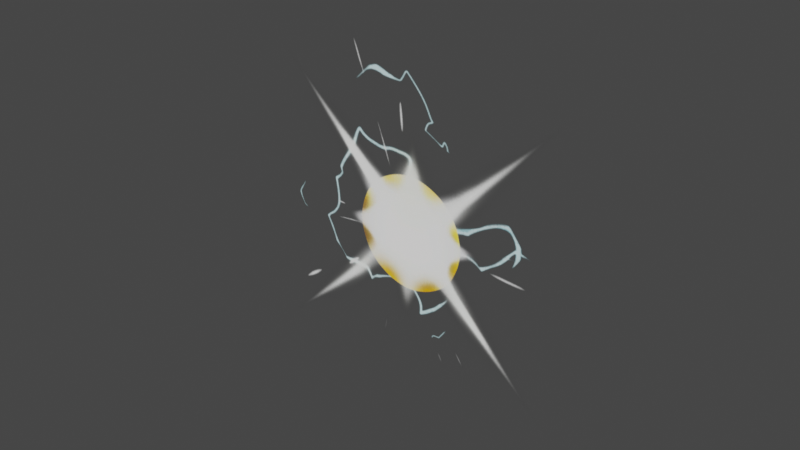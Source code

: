 # Source: Deku_s_Smash_Custom_Model.blend  (saved by Blender 2.93.20; exported with 4.5.12 LTS)
import bpy
from mathutils import Matrix  # noqa: F401  (used for matrix-valued properties, if any)

bpy.ops.wm.read_factory_settings(use_empty=True)
scene = bpy.context.scene
scene.name = 'Scene'

# ---- collections
col_collection = bpy.data.collections.new('Collection'); scene.collection.children.link(col_collection)

# ---- images (referenced by path relative to the original .blend; pixels are not part of the script)
import os
ASSET_DIR = os.environ.get("B2B_ASSET_DIR", "")  # directory of the original .blend (textures are referenced by path, not embedded)
HERE = os.path.dirname(os.path.abspath(__file__))  # packed textures are extracted next to this script under _unpacked/

def load_image(name, relpath, width, height, colorspace="sRGB"):
    """Load a texture the original file referenced (path relative to the .blend, or extracted next to this script)."""
    p = next((c for c in (os.path.join(HERE, relpath), os.path.join(ASSET_DIR, relpath)) if relpath and os.path.exists(c)), "")
    if p:
        img = bpy.data.images.load(p, check_existing=True)
        img.name = name
    else:  # same state as the original file: an image datablock whose file is absent (Cycles renders it pink)
        img = bpy.data.images.new(name, width, height)
        img.source = "FILE"
        img.filepath = "//" + (relpath or name)
    img.colorspace_settings.name = colorspace
    return img
img_t_vendingmachine_emeraldglass_tga = load_image('T_VendingMachine_EmeraldGlass.tga', '_unpacked/T_VendingMachine_EmeraldGlass.36ea8761.tga', 512, 512, 'sRGB')

# ---- materials (node trees are filled in below, after node groups)
mat_hologram_texture = bpy.data.materials.new('Hologram texture')
mat_hologram_texture.surface_render_method = 'BLENDED'
mat_hologram_texture.blend_method = 'BLEND'
mat_hologram_texture.use_transparent_shadow = False

# ---- material node trees
mat_hologram_texture.use_nodes = True; mat_hologram_texture.node_tree.nodes.clear()
_N = mat_hologram_texture.node_tree.nodes; _L = mat_hologram_texture.node_tree.links
n0 = _N.new('ShaderNodeTexCoord'); n0.name = 'Texture Coordinate'; n0.location = (-1028, 403)
n1 = _N.new('ShaderNodeMixShader'); n1.name = 'Mix Shader'; n1.location = (305, 328)
n2 = _N.new('ShaderNodeTexWave'); n2.name = 'Wave Texture'; n2.location = (-636, 413)
n2.inputs[1].default_value = 95.4
n2.inputs[2].default_value = 1.0
n2.inputs[4].default_value = 39.7
n2.inputs[6].default_value = 1.0
n3 = _N.new('NodeReroute'); n3.name = 'Reroute.004'; n3.location = (87, 223)
n3.width = 16
n3.socket_idname = 'NodeSocketShader'
n4 = _N.new('NodeReroute'); n4.name = 'Reroute'; n4.location = (-4, 384)
n4.width = 16
n5 = _N.new('ShaderNodeMixShader'); n5.name = 'Mix Shader.001'; n5.location = (7, 1)
n6 = _N.new('NodeReroute'); n6.name = 'Reroute.002'; n6.location = (-133, 80)
n6.width = 16
n6.socket_idname = 'NodeSocketShader'
n7 = _N.new('ShaderNodeOutputMaterial'); n7.name = 'Material Output'; n7.location = (491, 354)
n8 = _N.new('NodeReroute'); n8.name = 'Reroute.012'; n8.location = (-455, 224)
n8.width = 16
n9 = _N.new('NodeReroute'); n9.name = 'Reroute.013'; n9.location = (-666, 388)
n9.width = 16
n9.socket_idname = 'NodeSocketVector'
n10 = _N.new('NodeReroute'); n10.name = 'Reroute.014'; n10.location = (-663, 252)
n10.width = 16
n10.socket_idname = 'NodeSocketVector'
n11 = _N.new('NodeReroute'); n11.name = 'Reroute.015'; n11.location = (-871, 368)
n11.width = 16
n11.socket_idname = 'NodeSocketVector'
n12 = _N.new('NodeReroute'); n12.name = 'Reroute.018'; n12.location = (-314, -61)
n12.width = 16
n13 = _N.new('NodeReroute'); n13.name = 'Reroute.016'; n13.location = (-872, 333)
n13.width = 16
n13.socket_idname = 'NodeSocketVector'
n14 = _N.new('NodeReroute'); n14.name = 'Reroute.017'; n14.location = (-317, 54)
n14.width = 16
n15 = _N.new('NodeReroute'); n15.name = 'Reroute.005'; n15.location = (-129, -82)
n15.width = 16
n15.socket_idname = 'NodeSocketShader'
n16 = _N.new('NodeReroute'); n16.name = 'Reroute.006'; n16.location = (-81, -101)
n16.width = 16
n16.socket_idname = 'NodeSocketShader'
n17 = _N.new('NodeReroute'); n17.name = 'Reroute.003'; n17.location = (89, 81)
n17.width = 16
n17.socket_idname = 'NodeSocketShader'
n18 = _N.new('ShaderNodeValToRGB'); n18.name = 'ColorRamp'; n18.location = (-428, 418)
while len(n18.color_ramp.elements) > 1: n18.color_ramp.elements.remove(n18.color_ramp.elements[-1])
n18.color_ramp.elements[0].position = 0.9674; n18.color_ramp.elements[0].color = (0.0, 0.0, 0.0, 1.0)
_e = n18.color_ramp.elements.new(1.0); _e.color = (1.0, 1.0, 1.0, 1.0)
n19 = _N.new('ShaderNodeEmission'); n19.name = 'Emission'; n19.location = (-220, -143)
n19.inputs[1].default_value = 0.8
n20 = _N.new('ShaderNodeTexGradient'); n20.name = 'Gradient Texture'; n20.location = (-970, 695)
n21 = _N.new('NodeReroute'); n21.name = 'Reroute.011'; n21.location = (-458, 378)
n21.width = 16
n22 = _N.new('ShaderNodeMapping'); n22.name = 'Mapping'; n22.location = (-843, 424)
n22.inputs[1].default_value = (0.0, 0.6, 0.0)
n22.inputs[2].default_value = (0.0, 1.571, 0.0)
n22.inputs[3].default_value = (1.0, 1.0, -4.4)
n23 = _N.new('NodeReroute'); n23.name = 'Reroute.001'; n23.location = (-3, 266)
n23.width = 16
n24 = _N.new('ShaderNodeBsdfTransparent'); n24.name = 'Transparent BSDF'; n24.location = (-388, -103)
n25 = _N.new('ShaderNodeValToRGB'); n25.name = 'ColorRamp.001'; n25.location = (-639, 93)
n25.width = 244
while len(n25.color_ramp.elements) > 1: n25.color_ramp.elements.remove(n25.color_ramp.elements[-1])
n25.color_ramp.elements[0].position = 0.0; n25.color_ramp.elements[0].color = (0.0, 0.0, 0.0, 1.0)
_e = n25.color_ramp.elements.new(0.7536); _e.color = (1.0, 1.0, 1.0, 1.0)
n26 = _N.new('ShaderNodeSeparateColor'); n26.name = 'Separate RGB'; n26.location = (-863, -5)
n27 = _N.new('NodeReroute'); n27.name = 'Reroute.007'; n27.location = (-674, -39)
n27.width = 16
n27.socket_idname = 'NodeSocketFloat'
n28 = _N.new('ShaderNodeTexImage'); n28.name = 'Image Texture.013'; n28.location = (-1165, -159)
n28.image = img_t_vendingmachine_emeraldglass_tga
_L.new(n1.outputs[0], n7.inputs[0])
_L.new(n5.outputs[0], n1.inputs[1])
_L.new(n8.outputs[0], n18.inputs[0])
_L.new(n10.outputs[0], n2.inputs[0])
_L.new(n13.outputs[0], n22.inputs[0])
_L.new(n12.outputs[0], n5.inputs[0])
_L.new(n15.outputs[0], n5.inputs[1])
_L.new(n3.outputs[0], n1.inputs[2])
_L.new(n16.outputs[0], n5.inputs[2])
_L.new(n18.outputs[0], n4.inputs[0])
_L.new(n4.outputs[0], n23.inputs[0])
_L.new(n15.outputs[0], n6.inputs[0])
_L.new(n6.outputs[0], n17.inputs[0])
_L.new(n17.outputs[0], n3.inputs[0])
_L.new(n24.outputs[0], n15.inputs[0])
_L.new(n19.outputs[0], n16.inputs[0])
_L.new(n2.outputs[0], n21.inputs[0])
_L.new(n22.outputs[0], n9.inputs[0])
_L.new(n9.outputs[0], n10.inputs[0])
_L.new(n0.outputs[0], n11.inputs[0])
_L.new(n11.outputs[0], n13.inputs[0])
_L.new(n25.outputs[0], n14.inputs[0])
_L.new(n14.outputs[0], n12.inputs[0])
_L.new(n21.outputs[0], n8.inputs[0])
_L.new(n23.outputs[0], n1.inputs[0])
_L.new(n27.outputs[0], n25.inputs[0])
_L.new(n26.outputs[0], n27.inputs[0])
_L.new(n28.outputs[0], n26.inputs[0])
_L.new(n28.outputs[0], n19.inputs[0])
n7.is_active_output = True

# ---- world
world_world = bpy.data.worlds.new('World'); scene.world = world_world
world_world.use_nodes = True; world_world.node_tree.nodes.clear()
_N = world_world.node_tree.nodes; _L = world_world.node_tree.links
n0 = _N.new('ShaderNodeOutputWorld'); n0.name = 'World Output'; n0.location = (300, 300)
n1 = _N.new('ShaderNodeBackground'); n1.name = 'Background'; n1.location = (10, 300)
n1.inputs[0].default_value = (0.05088, 0.05088, 0.05088, 1.0)
_L.new(n1.outputs[0], n0.inputs[0])
n0.is_active_output = True
world_world.color = (0.05088, 0.05088, 0.05088)
world_world.use_sun_shadow = False
world_world.sun_shadow_jitter_overblur = 0.0

# ---- lights
light_light = bpy.data.lights.new('Light', 'POINT')
light_light.transmission_factor = 0.0
light_light.energy = 1000.0
light_light.shadow_soft_size = 0.1
light_light.shadow_maximum_resolution = 0.006
light_light.use_absolute_resolution = True

# ---- meshes
me_plane = bpy.data.meshes.new('Plane')
me_plane.from_pydata([(-1.0, -1.0, 0.0), (1.0, -1.0, 0.0), (-1.0, 1.0, 0.0), (1.0, 1.0, 0.0)], [], [(0, 1, 3, 2)])
_uv = me_plane.uv_layers.new(name='UVMap')
_uv.uv.foreach_set('vector', [0.0, 0.0, 1.0, 0.0, 1.0, 1.0, 0.0, 1.0])
me_plane.materials.append(mat_hologram_texture)
me_plane.use_remesh_fix_poles = True
me_plane.use_remesh_preserve_attributes = False
me_plane.use_mirror_vertex_groups = False
me_plane.update()

# ---- objects
ob_light = bpy.data.objects.new('Light', light_light)
ob_plane = bpy.data.objects.new('Plane', me_plane)

# ---- transforms, parenting, visibility, modifiers, constraints
ob_light.location = (4.076, 1.005, 5.904)
ob_light.rotation_euler = (0.6503, 0.05522, 1.866)
ob_light.lock_rotations_4d = False
ob_light.empty_display_type = 'ARROWS'
ob_light.color = (0.0, 0.0, 0.0, 0.0)
ob_light.lineart.crease_threshold = 0.0
ob_plane.location = (0.0, 0.0, 1.318)
ob_plane.rotation_euler = (1.571, -0.0, 3.142)
ob_plane.scale = (0.5311, 0.5311, 0.5311)
ob_plane.lineart.crease_threshold = 0.0

# ---- collection membership
col_collection.objects.link(ob_light)
col_collection.objects.link(ob_plane)

# ---- scene / render settings (as saved in the file)
scene.frame_start = 1; scene.frame_end = 250; scene.frame_set(1)
scene.render.engine = 'BLENDER_EEVEE_NEXT'
scene.cycles.use_denoising = False
scene.cycles.samples = 128
scene.cycles.sampling_pattern = 'TABULATED_SOBOL'
scene.cycles.use_adaptive_sampling = False
scene.cycles.use_light_tree = False
scene.view_settings.view_transform = 'Filmic'
bpy.context.view_layer.update()

# ---- added for rendering (the .blend has no active camera): camera
cam_auto = bpy.data.cameras.new('AutoCamera')
cam_auto.lens = 50.0
cam_auto.sensor_width = 36.0
cam_auto.clip_end = 1000.0
ob_auto_camera = bpy.data.objects.new('AutoCamera', cam_auto)
scene.collection.objects.link(ob_auto_camera)
ob_auto_camera.location = (1.38989, -1.66787, 2.43005)
ob_auto_camera.rotation_euler = (1.09748, -7.21219e-08, 0.694738)
scene.camera = ob_auto_camera
bpy.context.view_layer.update()
